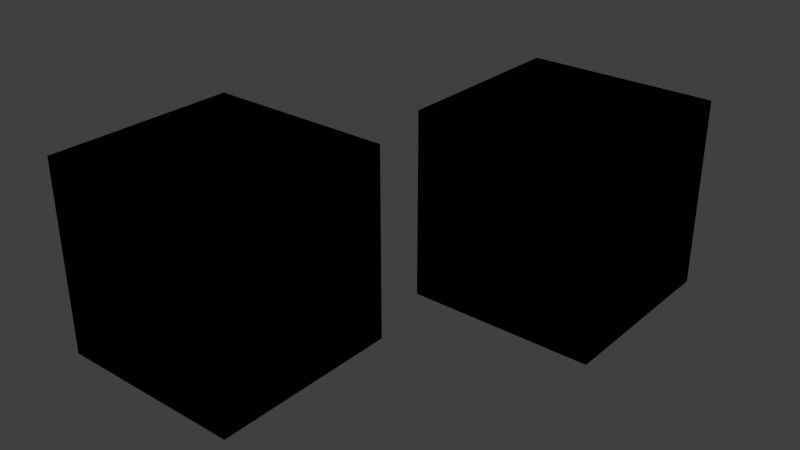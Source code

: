 # Source: looks.blend  (saved by Blender 2.74.0; exported with 4.5.12 LTS)
import bpy
from mathutils import Matrix  # noqa: F401  (used for matrix-valued properties, if any)

bpy.ops.wm.read_factory_settings(use_empty=True)
scene = bpy.context.scene
scene.name = 'Scene'

# ---- collections
col_collection_1 = bpy.data.collections.new('Collection 1'); scene.collection.children.link(col_collection_1)
col_collection_2 = bpy.data.collections.new('Collection 2'); scene.collection.children.link(col_collection_2)
col_collection_2.hide_render = True
col_collection_2.hide_viewport = True

# ---- materials (node trees are filled in below, after node groups)
mat_material = bpy.data.materials.new('Material')
mat_material.alpha_threshold = 0.0
mat_material.use_transparent_shadow = False
mat_material.diffuse_color = (0.0, 0.0, 0.0, 1.0)
mat_material.roughness = 0.5
mat_material.specular_intensity = 1.0
mat_material_001 = bpy.data.materials.new('Material.001')
mat_material_001.alpha_threshold = 0.0
mat_material_001.use_transparent_shadow = False
mat_material_001.diffuse_color = (0.0, 0.0, 0.0, 1.0)
mat_material_001.specular_color = (0.0, 1.0, 0.01147)
mat_material_001.roughness = 0.5
mat_material_001.specular_intensity = 1.0

# ---- material node trees
mat_material.use_nodes = True; mat_material.node_tree.nodes.clear()
_N = mat_material.node_tree.nodes; _L = mat_material.node_tree.links
n0 = _N.new('NodeUndefined'); n0.name = 'Geometry'; n0.location = (-185, 1900)
n0.label = 'Geometry'
n1 = _N.new('ShaderNodeRGB'); n1.name = 'DiffuseColor'; n1.location = (185, 1700)
n1.label = 'DiffuseColor'
n1.outputs[0].default_value = (1.0, 0.0, 0.0, 1.0)
n2 = _N.new('ShaderNodeRGB'); n2.name = 'SpecularColor'; n2.location = (185, 1900)
n2.label = 'SpecularColor'
n2.outputs[0].default_value = (1.0, 1.0, 1.0, 1.0)
n3 = _N.new('ShaderNodeMix'); n3.name = 'VertexColorScale'; n3.location = (555, 1550)
n3.label = 'VertexColorScale'
n3.data_type = 'RGBA'
n3.blend_type = 'MULTIPLY'
n3.inputs[0].default_value = 1.0
n3.inputs[7].default_value = (4.0, 4.0, 4.0, 4.0)
n4 = _N.new('NodeUndefined'); n4.name = 'BaseTex'; n4.location = (185, 1500)
n4.label = 'BaseTex'
n5 = _N.new('ShaderNodeMix'); n5.name = 'VertexColorMultiplier'; n5.location = (740, 1500)
n5.label = 'VertexColorMultiplier'
n5.data_type = 'RGBA'
n5.blend_type = 'MULTIPLY'
n5.inputs[0].default_value = 1.0
n6 = _N.new('ShaderNodeMix'); n6.name = 'DiffMultiplier'; n6.location = (925, 1650)
n6.label = 'DiffMultiplier'
n6.data_type = 'RGBA'
n6.blend_type = 'MULTIPLY'
n6.inputs[0].default_value = 1.0
n7 = _N.new('NodeUndefined'); n7.name = 'InputMaterial'; n7.location = (1295, 1800)
n7.label = 'InputMaterial'
n7.inputs[2].default_value = 0.0
n7.inputs[3].default_value = (0.0, 0.0, 0.0)
n7.inputs[4].default_value = (0.0, 0.0, 0.0, 1.0)
n7.inputs[5].default_value = 0.0
n7.inputs[6].default_value = 0.0
n7.inputs[7].default_value = 0.0
n7.inputs[8].default_value = 0.0
n7.inputs[9].default_value = 0.0
n7.inputs[10].default_value = 0.0
n8 = _N.new('NodeUndefined'); n8.name = 'Output'; n8.location = (1480, 1800)
n8.label = 'Output'
n9 = _N.new('ShaderNodeMix'); n9.name = 'SpecMultiplier'; n9.location = (555, 1900)
n9.label = 'SpecMultiplier'
n9.data_type = 'RGBA'
n9.blend_type = 'MULTIPLY'
n9.inputs[0].default_value = 1.0
n10 = _N.new('ShaderNodeMix'); n10.name = 'SpecScale'; n10.location = (740, 1900)
n10.label = 'SpecScale'
n10.data_type = 'RGBA'
n10.blend_type = 'MULTIPLY'
n10.inputs[0].default_value = 2.0
n10.inputs[7].default_value = (2.0, 2.0, 2.0, 2.0)
_L.new(n0.outputs[4], n4.inputs[0])
_L.new(n0.outputs[6], n3.inputs[6])
_L.new(n3.outputs[2], n5.inputs[6])
_L.new(n4.outputs[1], n5.inputs[7])
_L.new(n1.outputs[0], n6.inputs[6])
_L.new(n5.outputs[2], n6.inputs[7])
_L.new(n6.outputs[2], n7.inputs[0])
_L.new(n7.outputs[0], n8.inputs[0])
_L.new(n7.outputs[1], n8.inputs[1])
_L.new(n4.outputs[0], n9.inputs[7])
_L.new(n2.outputs[0], n9.inputs[6])
_L.new(n9.outputs[2], n10.inputs[6])
_L.new(n10.outputs[2], n7.inputs[1])
mat_material_001.use_nodes = True; mat_material_001.node_tree.nodes.clear()
_N = mat_material_001.node_tree.nodes; _L = mat_material_001.node_tree.links
n0 = _N.new('NodeUndefined'); n0.name = 'Geometry'; n0.location = (-185, 1900)
n0.label = 'Geometry'
n1 = _N.new('ShaderNodeRGB'); n1.name = 'DiffuseColor'; n1.location = (185, 1700)
n1.label = 'DiffuseColor'
n1.outputs[0].default_value = (0.0, 1.0, 0.0, 1.0)
n2 = _N.new('ShaderNodeRGB'); n2.name = 'SpecularColor'; n2.location = (185, 1900)
n2.label = 'SpecularColor'
n2.outputs[0].default_value = (1.0, 1.0, 1.0, 1.0)
n3 = _N.new('ShaderNodeMix'); n3.name = 'VertexColorScale'; n3.location = (555, 1550)
n3.label = 'VertexColorScale'
n3.data_type = 'RGBA'
n3.blend_type = 'MULTIPLY'
n3.inputs[0].default_value = 1.0
n3.inputs[7].default_value = (4.0, 4.0, 4.0, 4.0)
n4 = _N.new('NodeUndefined'); n4.name = 'BaseTex'; n4.location = (185, 1500)
n4.label = 'BaseTex'
n5 = _N.new('ShaderNodeMix'); n5.name = 'VertexColorMultiplier'; n5.location = (740, 1500)
n5.label = 'VertexColorMultiplier'
n5.data_type = 'RGBA'
n5.blend_type = 'MULTIPLY'
n5.inputs[0].default_value = 1.0
n6 = _N.new('ShaderNodeMix'); n6.name = 'DiffMultiplier'; n6.location = (925, 1650)
n6.label = 'DiffMultiplier'
n6.data_type = 'RGBA'
n6.blend_type = 'MULTIPLY'
n6.inputs[0].default_value = 1.0
n7 = _N.new('NodeUndefined'); n7.name = 'InputMaterial'; n7.location = (1295, 1800)
n7.label = 'InputMaterial'
n7.inputs[2].default_value = 0.0
n7.inputs[3].default_value = (0.0, 0.0, 0.0)
n7.inputs[4].default_value = (0.0, 0.0, 0.0, 1.0)
n7.inputs[5].default_value = 0.0
n7.inputs[6].default_value = 0.0
n7.inputs[7].default_value = 0.0
n7.inputs[8].default_value = 0.0
n7.inputs[9].default_value = 0.0
n7.inputs[10].default_value = 0.0
n8 = _N.new('NodeUndefined'); n8.name = 'Output'; n8.location = (1480, 1800)
n8.label = 'Output'
n9 = _N.new('ShaderNodeMix'); n9.name = 'SpecMultiplier'; n9.location = (555, 1900)
n9.label = 'SpecMultiplier'
n9.data_type = 'RGBA'
n9.blend_type = 'MULTIPLY'
n9.inputs[0].default_value = 1.0
n10 = _N.new('ShaderNodeMix'); n10.name = 'SpecScale'; n10.location = (740, 1900)
n10.label = 'SpecScale'
n10.data_type = 'RGBA'
n10.blend_type = 'MULTIPLY'
n10.inputs[0].default_value = 2.0
n10.inputs[7].default_value = (2.0, 2.0, 2.0, 2.0)
_L.new(n0.outputs[4], n4.inputs[0])
_L.new(n0.outputs[6], n3.inputs[6])
_L.new(n3.outputs[2], n5.inputs[6])
_L.new(n4.outputs[1], n5.inputs[7])
_L.new(n1.outputs[0], n6.inputs[6])
_L.new(n5.outputs[2], n6.inputs[7])
_L.new(n6.outputs[2], n7.inputs[0])
_L.new(n7.outputs[0], n8.inputs[0])
_L.new(n7.outputs[1], n8.inputs[1])
_L.new(n4.outputs[0], n9.inputs[7])
_L.new(n2.outputs[0], n9.inputs[6])
_L.new(n9.outputs[2], n10.inputs[6])
_L.new(n10.outputs[2], n7.inputs[1])

# ---- world
world_world = bpy.data.worlds.new('World'); scene.world = world_world
world_world.color = (0.05088, 0.05088, 0.05088)
world_world.use_sun_shadow = False
world_world.sun_shadow_jitter_overblur = 0.0
world_world.cycles.sampling_method = 'MANUAL'
world_world.cycles.sample_map_resolution = 256

# ---- lights
light_hemi = bpy.data.lights.new('Hemi', 'SUN')
light_hemi.transmission_factor = 0.0
light_hemi.angle = 0.1993
light_hemi.energy = 1.0
light_hemi.shadow_buffer_clip_start = 0.5
light_hemi.shadow_soft_size = 0.1
light_hemi.shadow_cascade_max_distance = 1000.0
light_hemi.cycles.use_multiple_importance_sampling = False

# ---- meshes
me_cube_001 = bpy.data.meshes.new('Cube.001')
me_cube_001.from_pydata([(-1.0, -1.0, -1.0), (-1.0, 1.0, -1.0), (1.0, 1.0, -1.0), (1.0, -1.0, -1.0), (-1.0, -1.0, 1.0), (-1.0, 1.0, 1.0), (1.0, 1.0, 1.0), (1.0, -1.0, 1.0)], [], [(4, 5, 1, 0), (5, 6, 2, 1), (6, 7, 3, 2), (7, 4, 0, 3), (0, 1, 2, 3), (7, 6, 5, 4)])
me_cube_001.polygons.foreach_set('use_smooth', [True] * 6)
_uv = me_cube_001.uv_layers.new(name='UVMap')
_uv.uv.foreach_set('vector', [0.0, 0.0, 1.0, 0.0, 1.0, 1.0, 0.0, 1.0, 0.0, 0.0, 1.0, 0.0, 1.0, 1.0, 0.0, 1.0, 0.0, 0.0, 1.0, 0.0, 1.0, 1.0, 0.0, 1.0, 0.0, 0.0, 1.0, 0.0, 1.0, 1.0, 0.0, 1.0, 0.0, 0.0, 1.0, 0.0, 1.0, 1.0, 0.0, 1.0, 0.0, 0.0, 1.0, 0.0, 1.0, 1.0, 0.0, 1.0])
_ca = me_cube_001.color_attributes.new('Col', 'BYTE_COLOR', 'CORNER')
_ca.data.foreach_set('color', [0.2159, 0.2159, 0.2159, 1.0, 0.2159, 0.2159, 0.2159, 1.0, 0.2159, 0.2159, 0.2159, 1.0, 0.2159, 0.2159, 0.2159, 1.0, 0.2159, 0.2159, 0.2159, 1.0, 0.2159, 0.2159, 0.2159, 1.0, 0.2159, 0.2159, 0.2159, 1.0, 0.2159, 0.2159, 0.2159, 1.0, 0.2159, 0.2159, 0.2159, 1.0, 0.2159, 0.2159, 0.2159, 1.0, 0.2159, 0.2159, 0.2159, 1.0, 0.2159, 0.2159, 0.2159, 1.0, 0.2159, 0.2159, 0.2159, 1.0, 0.2159, 0.2159, 0.2159, 1.0, 0.2159, 0.2159, 0.2159, 1.0, 0.2159, 0.2159, 0.2159, 1.0, 0.2159, 0.2159, 0.2159, 1.0, 0.2159, 0.2159, 0.2159, 1.0, 0.2159, 0.2159, 0.2159, 1.0, 0.2159, 0.2159, 0.2159, 1.0, 0.2159, 0.2159, 0.2159, 1.0, 0.2159, 0.2159, 0.2159, 1.0, 0.2159, 0.2159, 0.2159, 1.0, 0.2159, 0.2159, 0.2159, 1.0])
me_cube_001.materials.append(mat_material)
me_cube_001.use_remesh_preserve_volume = False
me_cube_001.use_remesh_preserve_attributes = False
me_cube_001.use_mirror_vertex_groups = False
me_cube_001.update()
me_cube = bpy.data.meshes.new('Cube')
me_cube.from_pydata([(-1.0, -1.0, -1.0), (-1.0, 1.0, -1.0), (1.0, 1.0, -1.0), (1.0, -1.0, -1.0), (-1.0, -1.0, 1.0), (-1.0, 1.0, 1.0), (1.0, 1.0, 1.0), (1.0, -1.0, 1.0)], [], [(4, 5, 1, 0), (5, 6, 2, 1), (6, 7, 3, 2), (7, 4, 0, 3), (0, 1, 2, 3), (7, 6, 5, 4)])
me_cube.polygons.foreach_set('use_smooth', [True] * 6)
_uv = me_cube.uv_layers.new(name='UVMap')
_uv.uv.foreach_set('vector', [0.0, 0.0, 1.0, 0.0, 1.0, 1.0, 0.0, 1.0, 0.0, 0.0, 1.0, 0.0, 1.0, 1.0, 0.0, 1.0, 0.0, 0.0, 1.0, 0.0, 1.0, 1.0, 0.0, 1.0, 0.0, 0.0, 1.0, 0.0, 1.0, 1.0, 0.0, 1.0, 0.0, 0.0, 1.0, 0.0, 1.0, 1.0, 0.0, 1.0, 0.0, 0.0, 1.0, 0.0, 1.0, 1.0, 0.0, 1.0])
_ca = me_cube.color_attributes.new('Col', 'BYTE_COLOR', 'CORNER')
_ca.data.foreach_set('color', [0.2159, 0.2159, 0.2159, 1.0, 0.2159, 0.2159, 0.2159, 1.0, 0.2159, 0.2159, 0.2159, 1.0, 0.2159, 0.2159, 0.2159, 1.0, 0.2159, 0.2159, 0.2159, 1.0, 0.2159, 0.2159, 0.2159, 1.0, 0.2159, 0.2159, 0.2159, 1.0, 0.2159, 0.2159, 0.2159, 1.0, 0.2159, 0.2159, 0.2159, 1.0, 0.2159, 0.2159, 0.2159, 1.0, 0.2159, 0.2159, 0.2159, 1.0, 0.2159, 0.2159, 0.2159, 1.0, 0.2159, 0.2159, 0.2159, 1.0, 0.2159, 0.2159, 0.2159, 1.0, 0.2159, 0.2159, 0.2159, 1.0, 0.2159, 0.2159, 0.2159, 1.0, 0.2159, 0.2159, 0.2159, 1.0, 0.2159, 0.2159, 0.2159, 1.0, 0.2159, 0.2159, 0.2159, 1.0, 0.2159, 0.2159, 0.2159, 1.0, 0.2159, 0.2159, 0.2159, 1.0, 0.2159, 0.2159, 0.2159, 1.0, 0.2159, 0.2159, 0.2159, 1.0, 0.2159, 0.2159, 0.2159, 1.0])
me_cube.materials.append(mat_material_001)
me_cube.use_remesh_preserve_volume = False
me_cube.use_remesh_preserve_attributes = False
me_cube.use_mirror_vertex_groups = False
me_cube.update()

# ---- objects
ob_hemi = bpy.data.objects.new('Hemi', light_hemi)
ob_game_object = bpy.data.objects.new('game_object', None)
ob_cube_001 = bpy.data.objects.new('Cube.001', me_cube_001)
ob_cube = bpy.data.objects.new('Cube', me_cube)

# ---- transforms, parenting, visibility, modifiers, constraints
ob_hemi.location = (-39.96, -60.08, 7.959)
ob_hemi.lineart.crease_threshold = 0.0
ob_game_object.location = (0.0, 0.0, 0.0)
ob_game_object.empty_display_type = 'ARROWS'
ob_game_object.empty_display_size = 5.0
ob_game_object.empty_image_offset = (0.0, 0.0)
ob_game_object.show_name = True
ob_game_object.show_in_front = True
ob_game_object.lineart.crease_threshold = 0.0
ob_cube_001.parent = ob_game_object
ob_cube_001.location = (-1.243, -1.588, 3.161)
ob_cube_001.lineart.crease_threshold = 0.0
ob_cube.parent = ob_game_object
ob_cube.location = (0.4622, 1.305, 3.134)
ob_cube.lineart.crease_threshold = 0.0

# ---- collection membership
col_collection_1.objects.link(ob_hemi)
col_collection_1.objects.link(ob_game_object)
col_collection_1.objects.link(ob_cube_001)
col_collection_1.objects.link(ob_cube)
col_collection_2.objects.link(ob_hemi)

# ---- scene / render settings (as saved in the file)
scene.frame_start = 1; scene.frame_end = 250; scene.frame_set(1)
scene.render.engine = 'BLENDER_EEVEE_NEXT'
scene.render.resolution_percentage = 50
scene.render.dither_intensity = 0.0
scene.cycles.use_denoising = False
scene.cycles.samples = 10
scene.cycles.sampling_pattern = 'TABULATED_SOBOL'
scene.cycles.light_sampling_threshold = 0.0
scene.cycles.use_adaptive_sampling = False
scene.cycles.use_light_tree = False
scene.cycles.blur_glossy = 0.0
scene.cycles.volume_bounces = 1
scene.cycles.pixel_filter_type = 'GAUSSIAN'
scene.cycles.sample_clamp_indirect = 0.0
scene.view_settings.view_transform = 'Standard'
bpy.context.view_layer.update()

# ---- added for rendering (the .blend has no active camera): camera
cam_auto = bpy.data.cameras.new('AutoCamera')
cam_auto.lens = 50.0
cam_auto.sensor_width = 36.0
cam_auto.clip_end = 1000.0
ob_auto_camera = bpy.data.objects.new('AutoCamera', cam_auto)
scene.collection.objects.link(ob_auto_camera)
ob_auto_camera.location = (5.58987, -7.31771, 7.93162)
ob_auto_camera.rotation_euler = (1.09748, -7.21219e-08, 0.694738)
scene.camera = ob_auto_camera
bpy.context.view_layer.update()
